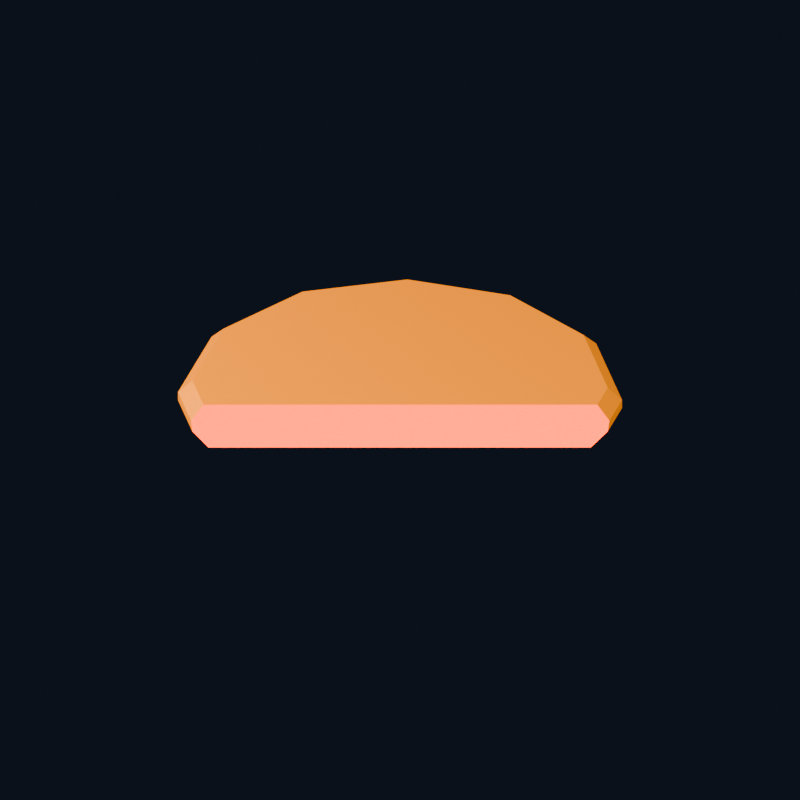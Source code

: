 # Source: U13_flashlight_lens.blend  (saved by Blender 4.0.36; exported with 4.5.12 LTS)
import bpy
from mathutils import Matrix  # noqa: F401  (used for matrix-valued properties, if any)

bpy.ops.wm.read_factory_settings(use_empty=True)
scene = bpy.context.scene
scene.name = 'U13_flashlight_lens'

# ---- materials (node trees are filled in below, after node groups)
mat_brk_amber_status_lens = bpy.data.materials.new('BRK Amber status lens')
mat_brk_amber_status_lens.diffuse_color = (1.0, 0.3, 0.02, 1.0)

# ---- material node trees
mat_brk_amber_status_lens.use_nodes = True; mat_brk_amber_status_lens.node_tree.nodes.clear()
_N = mat_brk_amber_status_lens.node_tree.nodes; _L = mat_brk_amber_status_lens.node_tree.links
n0 = _N.new('ShaderNodeBsdfPrincipled'); n0.name = 'Principled BSDF'; n0.location = (10, 300)
n0.inputs[0].default_value = (1.0, 0.3, 0.02, 1.0)
n0.inputs[1].default_value = 0.16
n0.inputs[2].default_value = 0.34
n0.inputs[3].default_value = 1.45
n0.inputs[27].default_value = (1.0, 0.3, 0.02, 1.0)
n0.inputs[28].default_value = 0.6
n1 = _N.new('ShaderNodeOutputMaterial'); n1.name = 'Material Output'; n1.location = (300, 300)
_L.new(n0.outputs[0], n1.inputs[0])
n1.is_active_output = True

# ---- world
world_studio = bpy.data.worlds.new('Studio'); scene.world = world_studio
world_studio.use_nodes = True; world_studio.node_tree.nodes.clear()
_N = world_studio.node_tree.nodes; _L = world_studio.node_tree.links
n0 = _N.new('ShaderNodeBackground'); n0.name = 'Background'; n0.location = (-200, 100)
n0.inputs[0].default_value = (0.025, 0.035, 0.06, 1.0)
n0.inputs[1].default_value = 0.4
n1 = _N.new('ShaderNodeOutputWorld'); n1.name = 'World Output'; n1.location = (200, 100)
_L.new(n0.outputs[0], n1.inputs[0])
n1.is_active_output = True
world_studio.color = (0.12, 0.15, 0.18)
world_studio.use_sun_shadow = False
world_studio.sun_shadow_jitter_overblur = 0.0

# ---- cameras
cam_u13_flashlight_lens_camera = bpy.data.cameras.new('U13_flashlight_lens_Camera')
cam_u13_flashlight_lens_camera.type = 'ORTHO'
cam_u13_flashlight_lens_camera.ortho_scale = 0.0864

# ---- lights
light_u13_flashlight_lens_key = bpy.data.lights.new('U13_flashlight_lens_Key', 'AREA')
light_u13_flashlight_lens_key.transmission_factor = 0.0
light_u13_flashlight_lens_key.energy = 0.2304
light_u13_flashlight_lens_key.shadow_maximum_resolution = 0.006
light_u13_flashlight_lens_key.use_absolute_resolution = True
light_u13_flashlight_lens_key.size = 0.096
light_u13_flashlight_lens_fill = bpy.data.lights.new('U13_flashlight_lens_Fill', 'AREA')
light_u13_flashlight_lens_fill.transmission_factor = 0.0
light_u13_flashlight_lens_fill.energy = 0.1382
light_u13_flashlight_lens_fill.shadow_maximum_resolution = 0.006
light_u13_flashlight_lens_fill.use_absolute_resolution = True
light_u13_flashlight_lens_fill.size = 0.096

# ---- meshes
me_cylinder_135 = bpy.data.meshes.new('Cylinder.135')
me_cylinder_135.from_pydata([(0.0, -0.02245, 0.002), (0.0, -0.024, 0.0005), (0.0, -0.02245, -0.002), (0.0, -0.024, -0.0005), (0.01122, -0.01944, 0.002), (0.012, -0.02078, 0.0005), (0.01122, -0.01944, -0.002), (0.012, -0.02078, -0.0005), (0.01944, -0.01122, 0.002), (0.02078, -0.012, 0.0005), (0.01944, -0.01122, -0.002), (0.02078, -0.012, -0.0005), (0.02245, 0.0, 0.002), (0.024, 0.0, 0.0005), (0.02245, 0.0, -0.002), (0.024, 0.0, -0.0005), (0.01944, 0.01122, 0.002), (0.02078, 0.012, 0.0005), (0.01944, 0.01122, -0.002), (0.02078, 0.012, -0.0005), (0.01122, 0.01944, 0.002), (0.012, 0.02078, 0.0005), (0.01122, 0.01944, -0.002), (0.012, 0.02078, -0.0005), (0.0, 0.02245, 0.002), (0.0, 0.024, 0.0005), (0.0, 0.02245, -0.002), (0.0, 0.024, -0.0005), (-0.01122, 0.01944, 0.002), (-0.012, 0.02078, 0.0005), (-0.01122, 0.01944, -0.002), (-0.012, 0.02078, -0.0005), (-0.01944, 0.01122, 0.002), (-0.02078, 0.012, 0.0005), (-0.01944, 0.01122, -0.002), (-0.02078, 0.012, -0.0005), (-0.02245, 0.0, 0.002), (-0.024, 0.0, 0.0005), (-0.02245, 0.0, -0.002), (-0.024, 0.0, -0.0005), (-0.01944, -0.01122, 0.002), (-0.02078, -0.012, 0.0005), (-0.01944, -0.01122, -0.002), (-0.02078, -0.012, -0.0005), (-0.01122, -0.01944, 0.002), (-0.012, -0.02078, 0.0005), (-0.01122, -0.01944, -0.002), (-0.012, -0.02078, -0.0005)], [], [(45, 47, 3, 1), (9, 11, 15, 13), (13, 15, 19, 17), (17, 19, 23, 21), (21, 23, 27, 25), (25, 27, 31, 29), (29, 31, 35, 33), (33, 35, 39, 37), (37, 39, 43, 41), (41, 43, 47, 45), (5, 7, 11, 9), (6, 2, 46, 42, 38, 34, 30, 26, 22, 18, 14, 10), (1, 3, 7, 5), (1, 5, 4, 0), (7, 3, 2, 6), (5, 9, 8, 4), (11, 7, 6, 10), (9, 13, 12, 8), (15, 11, 10, 14), (13, 17, 16, 12), (19, 15, 14, 18), (17, 21, 20, 16), (23, 19, 18, 22), (21, 25, 24, 20), (27, 23, 22, 26), (25, 29, 28, 24), (31, 27, 26, 30), (29, 33, 32, 28), (35, 31, 30, 34), (33, 37, 36, 32), (39, 35, 34, 38), (37, 41, 40, 36), (43, 39, 38, 42), (41, 45, 44, 40), (47, 43, 42, 46), (45, 1, 0, 44), (3, 47, 46, 2), (0, 4, 8, 12, 16, 20, 24, 28, 32, 36, 40, 44)])
_uv = me_cylinder_135.uv_layers.new(name='UVMap')
_uv.uv.foreach_set('vector', [0.08333, 0.6875, 0.08333, 0.8125, 7.451e-08, 0.8125, 7.451e-08, 0.6875, 0.8333, 0.6875, 0.8333, 0.8125, 0.75, 0.8125, 0.75, 0.6875, 0.75, 0.6875, 0.75, 0.8125, 0.6667, 0.8125, 0.6667, 0.6875, 0.6667, 0.6875, 0.6667, 0.8125, 0.5833, 0.8125, 0.5833, 0.6875, 0.5833, 0.6875, 0.5833, 0.8125, 0.5, 0.8125, 0.5, 0.6875, 0.5, 0.6875, 0.5, 0.8125, 0.4167, 0.8125, 0.4167, 0.6875, 0.4167, 0.6875, 0.4167, 0.8125, 0.3333, 0.8125, 0.3333, 0.6875, 0.3333, 0.6875, 0.3333, 0.8125, 0.25, 0.8125, 0.25, 0.6875, 0.25, 0.6875, 0.25, 0.8125, 0.1667, 0.8125, 0.1667, 0.6875, 0.1667, 0.6875, 0.1667, 0.8125, 0.08333, 0.8125, 0.08333, 0.6875, 0.9167, 0.6875, 0.9167, 0.8125, 0.8333, 0.8125, 0.8333, 0.6875, 0.3622, 0.4444, 0.25, 0.4745, 0.1378, 0.4444, 0.0556, 0.3622, 0.02553, 0.25, 0.0556, 0.1378, 0.1378, 0.0556, 0.25, 0.02553, 0.3622, 0.0556, 0.4444, 0.1378, 0.4745, 0.25, 0.4444, 0.3622, 1.0, 0.6875, 1.0, 0.8125, 0.9167, 0.8125, 0.9167, 0.6875, 0.75, 0.49, 0.87, 0.4578, 0.8622, 0.4444, 0.75, 0.4745, 0.37, 0.4578, 0.25, 0.49, 0.25, 0.4745, 0.3622, 0.4444, 0.87, 0.4578, 0.9578, 0.37, 0.9444, 0.3622, 0.8622, 0.4444, 0.4578, 0.37, 0.37, 0.4578, 0.3622, 0.4444, 0.4444, 0.3622, 0.9578, 0.37, 0.99, 0.25, 0.9745, 0.25, 0.9444, 0.3622, 0.49, 0.25, 0.4578, 0.37, 0.4444, 0.3622, 0.4745, 0.25, 0.99, 0.25, 0.9578, 0.13, 0.9444, 0.1378, 0.9745, 0.25, 0.4578, 0.13, 0.49, 0.25, 0.4745, 0.25, 0.4444, 0.1378, 0.9578, 0.13, 0.87, 0.04215, 0.8622, 0.0556, 0.9444, 0.1378, 0.37, 0.04215, 0.4578, 0.13, 0.4444, 0.1378, 0.3622, 0.0556, 0.87, 0.04215, 0.75, 0.01, 0.75, 0.02553, 0.8622, 0.0556, 0.25, 0.01, 0.37, 0.04215, 0.3622, 0.0556, 0.25, 0.02553, 0.75, 0.01, 0.63, 0.04215, 0.6378, 0.0556, 0.75, 0.02553, 0.13, 0.04215, 0.25, 0.01, 0.25, 0.02553, 0.1378, 0.0556, 0.63, 0.04215, 0.5422, 0.13, 0.5556, 0.1378, 0.6378, 0.0556, 0.04215, 0.13, 0.13, 0.04215, 0.1378, 0.0556, 0.0556, 0.1378, 0.5422, 0.13, 0.51, 0.25, 0.5255, 0.25, 0.5556, 0.1378, 0.01, 0.25, 0.04215, 0.13, 0.0556, 0.1378, 0.02553, 0.25, 0.51, 0.25, 0.5422, 0.37, 0.5556, 0.3622, 0.5255, 0.25, 0.04215, 0.37, 0.01, 0.25, 0.02553, 0.25, 0.0556, 0.3622, 0.5422, 0.37, 0.63, 0.4578, 0.6378, 0.4444, 0.5556, 0.3622, 0.13, 0.4578, 0.04215, 0.37, 0.0556, 0.3622, 0.1378, 0.4444, 0.63, 0.4578, 0.75, 0.49, 0.75, 0.4745, 0.6378, 0.4444, 0.25, 0.49, 0.13, 0.4578, 0.1378, 0.4444, 0.25, 0.4745, 0.75, 0.4745, 0.8622, 0.4444, 0.9444, 0.3622, 0.9745, 0.25, 0.9444, 0.1378, 0.8622, 0.0556, 0.75, 0.02553, 0.6378, 0.0556, 0.5556, 0.1378, 0.5255, 0.25, 0.5556, 0.3622, 0.6378, 0.4444])
me_cylinder_135.materials.append(mat_brk_amber_status_lens)
me_cylinder_135.update()

# ---- objects
ob_brk_u13_flashlight_lens_002 = bpy.data.objects.new('BRK_U13_flashlight_lens.002', me_cylinder_135)
ob_u13_flashlight_lens_camera = bpy.data.objects.new('U13_flashlight_lens_Camera', cam_u13_flashlight_lens_camera)
ob_u13_flashlight_lens_key = bpy.data.objects.new('U13_flashlight_lens_Key', light_u13_flashlight_lens_key)
ob_u13_flashlight_lens_fill = bpy.data.objects.new('U13_flashlight_lens_Fill', light_u13_flashlight_lens_fill)

# ---- transforms, parenting, visibility, modifiers, constraints
ob_brk_u13_flashlight_lens_002.location = (0.0, 0.0, 0.0)
_vg = ob_brk_u13_flashlight_lens_002.vertex_groups.new(name='Hips')
ob_u13_flashlight_lens_camera.location = (0.048, -0.0768, 0.0528)
ob_u13_flashlight_lens_camera.rotation_euler = (1.043, -3.321e-08, 0.5586)
ob_u13_flashlight_lens_key.location = (0.048, -0.096, 0.144)
ob_u13_flashlight_lens_key.rotation_euler = (0.6405, 2.961e-08, 0.4636)
ob_u13_flashlight_lens_fill.location = (-0.096, -0.048, 0.048)
ob_u13_flashlight_lens_fill.rotation_euler = (1.15, 4.813e-08, -1.107)

# ---- collection membership
scene.collection.objects.link(ob_brk_u13_flashlight_lens_002)
scene.collection.objects.link(ob_u13_flashlight_lens_camera)
scene.collection.objects.link(ob_u13_flashlight_lens_key)
scene.collection.objects.link(ob_u13_flashlight_lens_fill)

# ---- scene / render settings (as saved in the file)
scene.camera = ob_u13_flashlight_lens_camera
scene.frame_start = 1; scene.frame_end = 250; scene.frame_set(1)
scene.render.engine = 'CYCLES'
scene.render.image_settings.exr_codec = 'NONE'
scene.render.resolution_x = 1000
scene.render.resolution_y = 1000
scene.render.simplify_subdivision_render = 0
scene.render.simplify_child_particles_render = 0.0
scene.cycles.use_denoising = False
scene.cycles.samples = 24
scene.cycles.sampling_pattern = 'TABULATED_SOBOL'
scene.eevee.use_shadows = False
scene.view_settings.look = 'AgX - Medium High Contrast'
bpy.context.view_layer.update()
